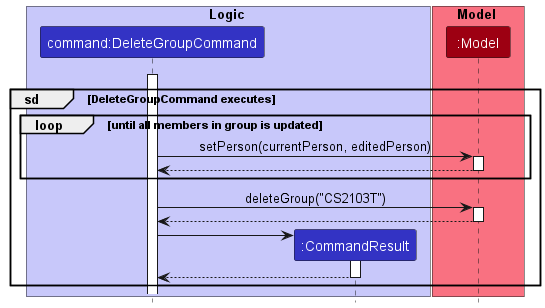

The diagram above was rendered by PlantUML. Its source (embedded in the PNG):
@startuml
!include style.puml

box Logic LOGIC_COLOR_T1
participant "command:DeleteGroupCommand" as DeleteGroupCommand LOGIC_COLOR
participant ":CommandResult" as CommandResult LOGIC_COLOR
end box

box Model MODEL_COLOR_T1
participant ":Model" as Model MODEL_COLOR
end box

DeleteGroupCommand -[hidden]-> Model
activate DeleteGroupCommand

group sd [DeleteGroupCommand executes]
loop until all members in group is updated
    DeleteGroupCommand -> Model : setPerson(currentPerson, editedPerson)
activate Model

Model --> DeleteGroupCommand
deactivate Model
end

DeleteGroupCommand -> Model : deleteGroup("CS2103T")
activate Model

Model --> DeleteGroupCommand
deactivate Model

create CommandResult
DeleteGroupCommand -> CommandResult
activate CommandResult

CommandResult --> DeleteGroupCommand
deactivate CommandResult

end

@enduml